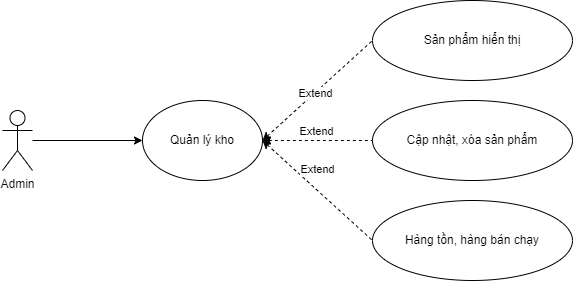

The diagram above was exported from draw.io. Its source (the exported page's mxGraphModel, read from the mxfile embedded in the PNG):
<mxGraphModel dx="954" dy="705" grid="1" gridSize="10" guides="1" tooltips="1" connect="1" arrows="1" fold="1" page="1" pageScale="1" pageWidth="850" pageHeight="1100" math="0" shadow="0">
  <root>
    <mxCell id="0" />
    <mxCell id="1" parent="0" />
    <mxCell id="dxewwiulJUFVReM9isdQ-1" value="Admin" style="shape=umlActor;verticalLabelPosition=bottom;verticalAlign=top;html=1;" parent="1" vertex="1">
      <mxGeometry x="190" y="190" width="30" height="60" as="geometry" />
    </mxCell>
    <mxCell id="dxewwiulJUFVReM9isdQ-2" value="Quản lý kho" style="ellipse;whiteSpace=wrap;html=1;" parent="1" vertex="1">
      <mxGeometry x="330" y="180" width="120" height="80" as="geometry" />
    </mxCell>
    <mxCell id="dxewwiulJUFVReM9isdQ-3" value="Hàng tồn, hàng bán chạy" style="ellipse;whiteSpace=wrap;html=1;" parent="1" vertex="1">
      <mxGeometry x="560" y="280" width="200" height="80" as="geometry" />
    </mxCell>
    <mxCell id="dxewwiulJUFVReM9isdQ-5" value="" style="endArrow=classic;html=1;rounded=0;entryX=0;entryY=0.5;entryDx=0;entryDy=0;" parent="1" target="dxewwiulJUFVReM9isdQ-2" edge="1">
      <mxGeometry width="50" height="50" relative="1" as="geometry">
        <mxPoint x="220" y="220" as="sourcePoint" />
        <mxPoint x="250" y="190" as="targetPoint" />
      </mxGeometry>
    </mxCell>
    <mxCell id="dxewwiulJUFVReM9isdQ-6" value="" style="endArrow=none;html=1;rounded=0;entryX=0;entryY=0.5;entryDx=0;entryDy=0;dashed=1;startArrow=classic;startFill=1;endFill=0;" parent="1" target="dxewwiulJUFVReM9isdQ-3" edge="1">
      <mxGeometry width="50" height="50" relative="1" as="geometry">
        <mxPoint x="450" y="220" as="sourcePoint" />
        <mxPoint x="490" y="210" as="targetPoint" />
      </mxGeometry>
    </mxCell>
    <mxCell id="dxewwiulJUFVReM9isdQ-7" value="Extend" style="edgeLabel;html=1;align=center;verticalAlign=middle;resizable=0;points=[];" parent="dxewwiulJUFVReM9isdQ-6" vertex="1" connectable="0">
      <mxGeometry x="-0.2514" y="2" relative="1" as="geometry">
        <mxPoint x="12" y="-8" as="offset" />
      </mxGeometry>
    </mxCell>
    <mxCell id="dxewwiulJUFVReM9isdQ-8" value="Sản phẩm hiển thị" style="ellipse;whiteSpace=wrap;html=1;" parent="1" vertex="1">
      <mxGeometry x="560" y="80" width="200" height="80" as="geometry" />
    </mxCell>
    <mxCell id="dxewwiulJUFVReM9isdQ-9" value="" style="endArrow=none;html=1;rounded=0;exitX=1;exitY=0.5;exitDx=0;exitDy=0;entryX=0;entryY=0.5;entryDx=0;entryDy=0;dashed=1;startArrow=classic;startFill=1;endFill=0;" parent="1" source="dxewwiulJUFVReM9isdQ-2" target="dxewwiulJUFVReM9isdQ-8" edge="1">
      <mxGeometry width="50" height="50" relative="1" as="geometry">
        <mxPoint x="430" y="310" as="sourcePoint" />
        <mxPoint x="550" y="180" as="targetPoint" />
      </mxGeometry>
    </mxCell>
    <mxCell id="dxewwiulJUFVReM9isdQ-10" value="Extend" style="edgeLabel;html=1;align=center;verticalAlign=middle;resizable=0;points=[];" parent="dxewwiulJUFVReM9isdQ-9" vertex="1" connectable="0">
      <mxGeometry x="-0.2514" y="2" relative="1" as="geometry">
        <mxPoint x="12" y="-8" as="offset" />
      </mxGeometry>
    </mxCell>
    <mxCell id="dxewwiulJUFVReM9isdQ-11" value="Cập nhật, xóa sản phẩm" style="ellipse;whiteSpace=wrap;html=1;" parent="1" vertex="1">
      <mxGeometry x="560" y="180" width="200" height="80" as="geometry" />
    </mxCell>
    <mxCell id="dxewwiulJUFVReM9isdQ-12" value="" style="endArrow=none;html=1;rounded=0;entryX=0;entryY=0.5;entryDx=0;entryDy=0;dashed=1;startArrow=classic;startFill=1;endFill=0;" parent="1" target="dxewwiulJUFVReM9isdQ-11" edge="1">
      <mxGeometry width="50" height="50" relative="1" as="geometry">
        <mxPoint x="450" y="220" as="sourcePoint" />
        <mxPoint x="550" y="290" as="targetPoint" />
      </mxGeometry>
    </mxCell>
    <mxCell id="dxewwiulJUFVReM9isdQ-13" value="Extend" style="edgeLabel;html=1;align=center;verticalAlign=middle;resizable=0;points=[];" parent="dxewwiulJUFVReM9isdQ-12" vertex="1" connectable="0">
      <mxGeometry x="-0.2514" y="2" relative="1" as="geometry">
        <mxPoint x="12" y="-8" as="offset" />
      </mxGeometry>
    </mxCell>
  </root>
</mxGraphModel>